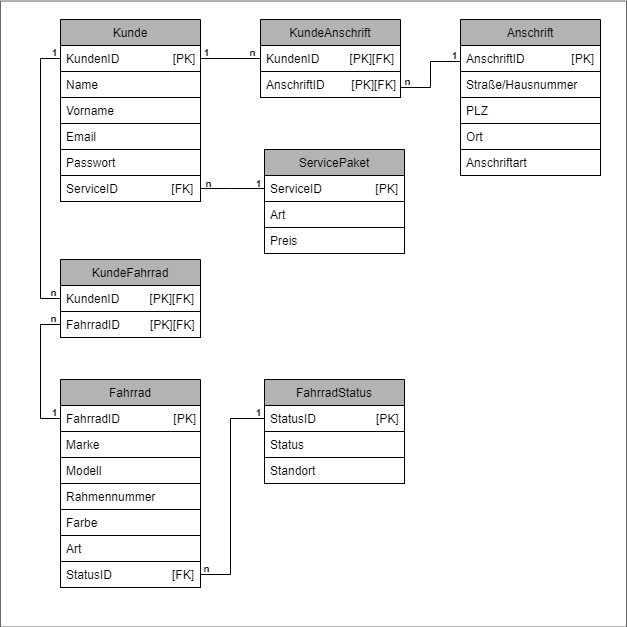

The diagram above was exported from draw.io. Its source (the exported page's mxGraphModel, read from the mxfile embedded in the PNG):
<mxGraphModel dx="1422" dy="794" grid="1" gridSize="10" guides="1" tooltips="1" connect="1" arrows="1" fold="1" page="1" pageScale="1" pageWidth="827" pageHeight="1169" math="0" shadow="0">
  <root>
    <mxCell id="0" />
    <mxCell id="1" parent="0" />
    <mxCell id="44" value="" style="whiteSpace=wrap;html=1;aspect=fixed;rounded=0;startSize=26;strokeColor=#666666;fillColor=none;fontColor=#000000;" parent="1" vertex="1">
      <mxGeometry x="10" y="61.5" width="626" height="626" as="geometry" />
    </mxCell>
    <mxCell id="3" value="Kunde" style="swimlane;fontStyle=0;childLayout=stackLayout;horizontal=1;startSize=26;horizontalStack=0;resizeParent=1;resizeParentMax=0;resizeLast=0;collapsible=1;marginBottom=0;rounded=0;arcSize=15;strokeColor=#000000;fontColor=#000000;labelBackgroundColor=none;fillColor=#B3B3B3;" parent="1" vertex="1">
      <mxGeometry x="70" y="80" width="140" height="156" as="geometry">
        <mxRectangle x="330" y="350" width="70" height="26" as="alternateBounds" />
      </mxGeometry>
    </mxCell>
    <mxCell id="4" value="KundenID                [PK]" style="text;align=left;verticalAlign=top;spacingLeft=4;spacingRight=4;overflow=hidden;rotatable=0;points=[[0,0.5],[1,0.5]];portConstraint=eastwest;strokeColor=#000000;fontColor=#000000;" parent="3" vertex="1">
      <mxGeometry y="26" width="140" height="26" as="geometry" />
    </mxCell>
    <mxCell id="5" value="Name" style="text;align=left;verticalAlign=top;spacingLeft=4;spacingRight=4;overflow=hidden;rotatable=0;points=[[0,0.5],[1,0.5]];portConstraint=eastwest;strokeColor=#000000;fontColor=#000000;" parent="3" vertex="1">
      <mxGeometry y="52" width="140" height="26" as="geometry" />
    </mxCell>
    <mxCell id="6" value="Vorname" style="text;align=left;verticalAlign=top;spacingLeft=4;spacingRight=4;overflow=hidden;rotatable=0;points=[[0,0.5],[1,0.5]];portConstraint=eastwest;strokeColor=#000000;fontColor=#000000;" parent="3" vertex="1">
      <mxGeometry y="78" width="140" height="26" as="geometry" />
    </mxCell>
    <mxCell id="7" value="Email" style="text;align=left;verticalAlign=top;spacingLeft=4;spacingRight=4;overflow=hidden;rotatable=0;points=[[0,0.5],[1,0.5]];portConstraint=eastwest;strokeColor=#000000;fontColor=#000000;" parent="3" vertex="1">
      <mxGeometry y="104" width="140" height="26" as="geometry" />
    </mxCell>
    <mxCell id="9" value="Passwort" style="text;align=left;verticalAlign=top;spacingLeft=4;spacingRight=4;overflow=hidden;rotatable=0;points=[[0,0.5],[1,0.5]];portConstraint=eastwest;strokeColor=#000000;fontColor=#000000;" parent="3" vertex="1">
      <mxGeometry y="130" width="140" height="26" as="geometry" />
    </mxCell>
    <mxCell id="10" value="ServicePaket" style="swimlane;fontStyle=0;childLayout=stackLayout;horizontal=1;startSize=26;horizontalStack=0;resizeParent=1;resizeParentMax=0;resizeLast=0;collapsible=1;marginBottom=0;rounded=0;strokeColor=#000000;fontColor=#000000;fillColor=#B3B3B3;" parent="1" vertex="1">
      <mxGeometry x="274" y="210" width="140" height="104" as="geometry" />
    </mxCell>
    <mxCell id="11" value="ServiceID                [PK]" style="text;align=left;verticalAlign=top;spacingLeft=4;spacingRight=4;overflow=hidden;rotatable=0;points=[[0,0.5],[1,0.5]];portConstraint=eastwest;rounded=0;startSize=26;strokeColor=#000000;fontColor=#000000;" parent="10" vertex="1">
      <mxGeometry y="26" width="140" height="26" as="geometry" />
    </mxCell>
    <mxCell id="12" value="Art" style="text;align=left;verticalAlign=top;spacingLeft=4;spacingRight=4;overflow=hidden;rotatable=0;points=[[0,0.5],[1,0.5]];portConstraint=eastwest;rounded=0;startSize=26;strokeColor=#000000;fontColor=#000000;" parent="10" vertex="1">
      <mxGeometry y="52" width="140" height="26" as="geometry" />
    </mxCell>
    <mxCell id="13" value="Preis" style="text;align=left;verticalAlign=top;spacingLeft=4;spacingRight=4;overflow=hidden;rotatable=0;points=[[0,0.5],[1,0.5]];portConstraint=eastwest;rounded=0;startSize=26;strokeColor=#000000;fontColor=#000000;" parent="10" vertex="1">
      <mxGeometry y="78" width="140" height="26" as="geometry" />
    </mxCell>
    <mxCell id="15" value="Anschrift" style="swimlane;fontStyle=0;childLayout=stackLayout;horizontal=1;startSize=26;horizontalStack=0;resizeParent=1;resizeParentMax=0;resizeLast=0;collapsible=1;marginBottom=0;rounded=0;strokeColor=#000000;fontColor=#000000;fillColor=#B3B3B3;" parent="1" vertex="1">
      <mxGeometry x="470" y="80" width="140" height="156" as="geometry" />
    </mxCell>
    <mxCell id="16" value="AnschriftID              [PK]" style="text;align=left;verticalAlign=top;spacingLeft=4;spacingRight=4;overflow=hidden;rotatable=0;points=[[0,0.5],[1,0.5]];portConstraint=eastwest;rounded=0;startSize=26;strokeColor=#000000;fontColor=#000000;" parent="15" vertex="1">
      <mxGeometry y="26" width="140" height="26" as="geometry" />
    </mxCell>
    <mxCell id="17" value="Straße/Hausnummer" style="text;align=left;verticalAlign=top;spacingLeft=4;spacingRight=4;overflow=hidden;rotatable=0;points=[[0,0.5],[1,0.5]];portConstraint=eastwest;rounded=0;startSize=26;strokeColor=#000000;fontColor=#000000;" parent="15" vertex="1">
      <mxGeometry y="52" width="140" height="26" as="geometry" />
    </mxCell>
    <mxCell id="18" value="PLZ" style="text;align=left;verticalAlign=top;spacingLeft=4;spacingRight=4;overflow=hidden;rotatable=0;points=[[0,0.5],[1,0.5]];portConstraint=eastwest;rounded=0;startSize=26;strokeColor=#000000;fontColor=#000000;" parent="15" vertex="1">
      <mxGeometry y="78" width="140" height="26" as="geometry" />
    </mxCell>
    <mxCell id="19" value="Ort" style="text;align=left;verticalAlign=top;spacingLeft=4;spacingRight=4;overflow=hidden;rotatable=0;points=[[0,0.5],[1,0.5]];portConstraint=eastwest;rounded=0;startSize=26;strokeColor=#000000;fontColor=#000000;" parent="15" vertex="1">
      <mxGeometry y="104" width="140" height="26" as="geometry" />
    </mxCell>
    <mxCell id="20" value="Anschriftart" style="text;align=left;verticalAlign=top;spacingLeft=4;spacingRight=4;overflow=hidden;rotatable=0;points=[[0,0.5],[1,0.5]];portConstraint=eastwest;rounded=0;startSize=26;strokeColor=#000000;fontColor=#000000;" parent="15" vertex="1">
      <mxGeometry y="130" width="140" height="26" as="geometry" />
    </mxCell>
    <mxCell id="21" value="Fahrrad" style="swimlane;fontStyle=0;childLayout=stackLayout;horizontal=1;startSize=26;horizontalStack=0;resizeParent=1;resizeParentMax=0;resizeLast=0;collapsible=1;marginBottom=0;rounded=0;strokeColor=#000000;fontColor=#000000;fillColor=#B3B3B3;" parent="1" vertex="1">
      <mxGeometry x="70" y="440" width="140" height="208" as="geometry" />
    </mxCell>
    <mxCell id="22" value="FahrradID                [PK]" style="text;align=left;verticalAlign=top;spacingLeft=4;spacingRight=4;overflow=hidden;rotatable=0;points=[[0,0.5],[1,0.5]];portConstraint=eastwest;rounded=0;startSize=26;strokeColor=#000000;fontColor=#000000;" parent="21" vertex="1">
      <mxGeometry y="26" width="140" height="26" as="geometry" />
    </mxCell>
    <mxCell id="23" value="Marke" style="text;align=left;verticalAlign=top;spacingLeft=4;spacingRight=4;overflow=hidden;rotatable=0;points=[[0,0.5],[1,0.5]];portConstraint=eastwest;rounded=0;startSize=26;strokeColor=#000000;fontColor=#000000;" parent="21" vertex="1">
      <mxGeometry y="52" width="140" height="26" as="geometry" />
    </mxCell>
    <mxCell id="24" value="Modell" style="text;align=left;verticalAlign=top;spacingLeft=4;spacingRight=4;overflow=hidden;rotatable=0;points=[[0,0.5],[1,0.5]];portConstraint=eastwest;rounded=0;startSize=26;strokeColor=#000000;fontColor=#000000;" parent="21" vertex="1">
      <mxGeometry y="78" width="140" height="26" as="geometry" />
    </mxCell>
    <mxCell id="25" value="Rahmennummer" style="text;align=left;verticalAlign=top;spacingLeft=4;spacingRight=4;overflow=hidden;rotatable=0;points=[[0,0.5],[1,0.5]];portConstraint=eastwest;rounded=0;startSize=26;strokeColor=#000000;fontColor=#000000;" parent="21" vertex="1">
      <mxGeometry y="104" width="140" height="26" as="geometry" />
    </mxCell>
    <mxCell id="26" value="Farbe" style="text;align=left;verticalAlign=top;spacingLeft=4;spacingRight=4;overflow=hidden;rotatable=0;points=[[0,0.5],[1,0.5]];portConstraint=eastwest;rounded=0;startSize=26;strokeColor=#000000;fontColor=#000000;" parent="21" vertex="1">
      <mxGeometry y="130" width="140" height="26" as="geometry" />
    </mxCell>
    <mxCell id="27" value="Art" style="text;align=left;verticalAlign=top;spacingLeft=4;spacingRight=4;overflow=hidden;rotatable=0;points=[[0,0.5],[1,0.5]];portConstraint=eastwest;rounded=0;startSize=26;strokeColor=#000000;fontColor=#000000;" parent="21" vertex="1">
      <mxGeometry y="156" width="140" height="26" as="geometry" />
    </mxCell>
    <mxCell id="28" value="StatusID                  [FK]" style="text;align=left;verticalAlign=top;spacingLeft=4;spacingRight=4;overflow=hidden;rotatable=0;points=[[0,0.5],[1,0.5]];portConstraint=eastwest;rounded=0;startSize=26;strokeColor=#000000;fontColor=#000000;" parent="21" vertex="1">
      <mxGeometry y="182" width="140" height="26" as="geometry" />
    </mxCell>
    <mxCell id="29" value="KundeAnschrift" style="swimlane;fontStyle=0;childLayout=stackLayout;horizontal=1;startSize=26;horizontalStack=0;resizeParent=1;resizeParentMax=0;resizeLast=0;collapsible=1;marginBottom=0;rounded=0;strokeColor=#000000;fontColor=#000000;fillColor=#B3B3B3;" parent="1" vertex="1">
      <mxGeometry x="270" y="80" width="140" height="78" as="geometry" />
    </mxCell>
    <mxCell id="30" value="KundenID         [PK][FK]" style="text;align=left;verticalAlign=top;spacingLeft=4;spacingRight=4;overflow=hidden;rotatable=0;points=[[0,0.5],[1,0.5]];portConstraint=eastwest;rounded=0;startSize=26;strokeColor=#000000;fontColor=#000000;" parent="29" vertex="1">
      <mxGeometry y="26" width="140" height="26" as="geometry" />
    </mxCell>
    <mxCell id="31" value="AnschriftID        [PK][FK]" style="text;align=left;verticalAlign=top;spacingLeft=4;spacingRight=4;overflow=hidden;rotatable=0;points=[[0,0.5],[1,0.5]];portConstraint=eastwest;rounded=0;startSize=26;strokeColor=#000000;fontColor=#000000;" parent="29" vertex="1">
      <mxGeometry y="52" width="140" height="26" as="geometry" />
    </mxCell>
    <mxCell id="35" value="KundeFahrrad" style="swimlane;fontStyle=0;childLayout=stackLayout;horizontal=1;startSize=26;horizontalStack=0;resizeParent=1;resizeParentMax=0;resizeLast=0;collapsible=1;marginBottom=0;rounded=0;strokeColor=#000000;fontColor=#000000;fillColor=#B3B3B3;" parent="1" vertex="1">
      <mxGeometry x="70" y="320" width="140" height="78" as="geometry" />
    </mxCell>
    <mxCell id="36" value="KundenID         [PK][FK]" style="text;align=left;verticalAlign=top;spacingLeft=4;spacingRight=4;overflow=hidden;rotatable=0;points=[[0,0.5],[1,0.5]];portConstraint=eastwest;rounded=0;startSize=26;strokeColor=#000000;fontColor=#000000;" parent="35" vertex="1">
      <mxGeometry y="26" width="140" height="26" as="geometry" />
    </mxCell>
    <mxCell id="38" value="FahrradID         [PK][FK]" style="text;align=left;verticalAlign=top;spacingLeft=4;spacingRight=4;overflow=hidden;rotatable=0;points=[[0,0.5],[1,0.5]];portConstraint=eastwest;rounded=0;startSize=26;strokeColor=#000000;fontColor=#000000;" parent="35" vertex="1">
      <mxGeometry y="52" width="140" height="26" as="geometry" />
    </mxCell>
    <mxCell id="39" value="" style="endArrow=none;html=1;startSize=26;exitX=0;exitY=0.5;exitDx=0;exitDy=0;entryX=0;entryY=0.5;entryDx=0;entryDy=0;rounded=0;strokeColor=#000000;fontColor=#000000;" parent="1" source="4" target="36" edge="1">
      <mxGeometry width="50" height="50" relative="1" as="geometry">
        <mxPoint x="380" y="330" as="sourcePoint" />
        <mxPoint x="430" y="280" as="targetPoint" />
        <Array as="points">
          <mxPoint x="50" y="119" />
          <mxPoint x="50" y="359" />
        </Array>
      </mxGeometry>
    </mxCell>
    <mxCell id="40" value="" style="endArrow=none;html=1;startSize=26;exitX=1;exitY=0.5;exitDx=0;exitDy=0;entryX=0;entryY=0.5;entryDx=0;entryDy=0;rounded=0;strokeColor=#000000;fontColor=#000000;" parent="1" source="4" target="30" edge="1">
      <mxGeometry width="50" height="50" relative="1" as="geometry">
        <mxPoint x="380" y="330" as="sourcePoint" />
        <mxPoint x="430" y="280" as="targetPoint" />
      </mxGeometry>
    </mxCell>
    <mxCell id="41" value="" style="endArrow=none;html=1;startSize=26;exitX=0;exitY=0.5;exitDx=0;exitDy=0;entryX=0;entryY=0.5;entryDx=0;entryDy=0;rounded=0;strokeColor=#000000;fontColor=#000000;" parent="1" source="38" target="22" edge="1">
      <mxGeometry width="50" height="50" relative="1" as="geometry">
        <mxPoint x="220" y="129" as="sourcePoint" />
        <mxPoint x="280" y="129" as="targetPoint" />
        <Array as="points">
          <mxPoint x="50" y="385" />
          <mxPoint x="50" y="479" />
        </Array>
      </mxGeometry>
    </mxCell>
    <mxCell id="42" value="" style="endArrow=none;html=1;rounded=0;startSize=26;entryX=0;entryY=0.5;entryDx=0;entryDy=0;exitX=1;exitY=0.5;exitDx=0;exitDy=0;strokeColor=#000000;fontColor=#000000;" parent="1" edge="1">
      <mxGeometry width="50" height="50" relative="1" as="geometry">
        <mxPoint x="410" y="148" as="sourcePoint" />
        <mxPoint x="470" y="122" as="targetPoint" />
        <Array as="points">
          <mxPoint x="440" y="148" />
          <mxPoint x="440" y="122" />
        </Array>
      </mxGeometry>
    </mxCell>
    <mxCell id="43" value="" style="endArrow=none;html=1;rounded=0;startSize=26;entryX=0;entryY=0.5;entryDx=0;entryDy=0;exitX=1;exitY=0.5;exitDx=0;exitDy=0;strokeColor=#000000;fontColor=#000000;" parent="1" source="8" target="11" edge="1">
      <mxGeometry width="50" height="50" relative="1" as="geometry">
        <mxPoint x="210" y="262" as="sourcePoint" />
        <mxPoint x="270" y="236" as="targetPoint" />
        <Array as="points">
          <mxPoint x="240" y="249" />
        </Array>
      </mxGeometry>
    </mxCell>
    <mxCell id="45" value="FahrradStatus" style="swimlane;fontStyle=0;childLayout=stackLayout;horizontal=1;startSize=26;horizontalStack=0;resizeParent=1;resizeParentMax=0;resizeLast=0;collapsible=1;marginBottom=0;rounded=0;strokeColor=#000000;fontColor=#000000;fillColor=#B3B3B3;" parent="1" vertex="1">
      <mxGeometry x="274" y="440" width="140" height="104" as="geometry" />
    </mxCell>
    <mxCell id="46" value="StatusID                  [PK]" style="text;align=left;verticalAlign=top;spacingLeft=4;spacingRight=4;overflow=hidden;rotatable=0;points=[[0,0.5],[1,0.5]];portConstraint=eastwest;rounded=0;startSize=26;strokeColor=#000000;fontColor=#000000;" parent="45" vertex="1">
      <mxGeometry y="26" width="140" height="26" as="geometry" />
    </mxCell>
    <mxCell id="47" value="Status" style="text;align=left;verticalAlign=top;spacingLeft=4;spacingRight=4;overflow=hidden;rotatable=0;points=[[0,0.5],[1,0.5]];portConstraint=eastwest;rounded=0;startSize=26;strokeColor=#000000;fontColor=#000000;" parent="45" vertex="1">
      <mxGeometry y="52" width="140" height="26" as="geometry" />
    </mxCell>
    <mxCell id="48" value="Standort" style="text;align=left;verticalAlign=top;spacingLeft=4;spacingRight=4;overflow=hidden;rotatable=0;points=[[0,0.5],[1,0.5]];portConstraint=eastwest;rounded=0;startSize=26;strokeColor=#000000;fontColor=#000000;" parent="45" vertex="1">
      <mxGeometry y="78" width="140" height="26" as="geometry" />
    </mxCell>
    <mxCell id="53" value="" style="endArrow=none;html=1;entryX=0;entryY=0.5;entryDx=0;entryDy=0;exitX=1;exitY=0.5;exitDx=0;exitDy=0;strokeColor=#000000;rounded=0;" parent="1" source="28" target="46" edge="1">
      <mxGeometry width="50" height="50" relative="1" as="geometry">
        <mxPoint x="670" y="430" as="sourcePoint" />
        <mxPoint x="720" y="380" as="targetPoint" />
        <Array as="points">
          <mxPoint x="240" y="635" />
          <mxPoint x="240" y="479" />
        </Array>
      </mxGeometry>
    </mxCell>
    <mxCell id="54" value="&lt;font style=&quot;font-size: 10px&quot;&gt;1&lt;/font&gt;" style="text;strokeColor=none;fillColor=none;html=1;fontSize=24;fontStyle=1;verticalAlign=middle;align=center;fontColor=#000000;" parent="1" vertex="1">
      <mxGeometry x="454" y="97" width="20" height="30" as="geometry" />
    </mxCell>
    <mxCell id="55" value="&lt;font style=&quot;font-size: 10px&quot;&gt;n&lt;/font&gt;" style="text;strokeColor=none;fillColor=none;html=1;fontSize=24;fontStyle=1;verticalAlign=middle;align=center;fontColor=#000000;" parent="1" vertex="1">
      <mxGeometry x="407" y="124" width="19" height="27" as="geometry" />
    </mxCell>
    <mxCell id="56" value="&lt;font style=&quot;font-size: 10px&quot;&gt;n&lt;/font&gt;" style="text;strokeColor=none;fillColor=none;html=1;fontSize=24;fontStyle=1;verticalAlign=middle;align=center;fontColor=#000000;" parent="1" vertex="1">
      <mxGeometry x="252" y="95" width="19" height="27" as="geometry" />
    </mxCell>
    <mxCell id="57" value="&lt;font style=&quot;font-size: 10px&quot;&gt;1&lt;/font&gt;" style="text;strokeColor=none;fillColor=none;html=1;fontSize=24;fontStyle=1;verticalAlign=middle;align=center;fontColor=#000000;" parent="1" vertex="1">
      <mxGeometry x="206" y="94" width="20" height="30" as="geometry" />
    </mxCell>
    <mxCell id="58" value="&lt;font style=&quot;font-size: 10px&quot;&gt;n&lt;/font&gt;" style="text;strokeColor=none;fillColor=none;html=1;fontSize=24;fontStyle=1;verticalAlign=middle;align=center;fontColor=#000000;" parent="1" vertex="1">
      <mxGeometry x="208" y="226" width="19" height="27" as="geometry" />
    </mxCell>
    <mxCell id="59" value="&lt;font style=&quot;font-size: 10px&quot;&gt;1&lt;/font&gt;" style="text;strokeColor=none;fillColor=none;html=1;fontSize=24;fontStyle=1;verticalAlign=middle;align=center;fontColor=#000000;" parent="1" vertex="1">
      <mxGeometry x="258" y="224.5" width="20" height="30" as="geometry" />
    </mxCell>
    <mxCell id="60" value="&lt;font style=&quot;font-size: 10px&quot;&gt;1&lt;/font&gt;" style="text;strokeColor=none;fillColor=none;html=1;fontSize=24;fontStyle=1;verticalAlign=middle;align=center;fontColor=#000000;" parent="1" vertex="1">
      <mxGeometry x="54" y="94" width="20" height="30" as="geometry" />
    </mxCell>
    <mxCell id="61" value="&lt;font style=&quot;font-size: 10px&quot;&gt;n&lt;/font&gt;" style="text;strokeColor=none;fillColor=none;html=1;fontSize=24;fontStyle=1;verticalAlign=middle;align=center;fontColor=#000000;" parent="1" vertex="1">
      <mxGeometry x="53" y="335" width="19" height="27" as="geometry" />
    </mxCell>
    <mxCell id="62" value="&lt;font style=&quot;font-size: 10px&quot;&gt;n&lt;/font&gt;" style="text;strokeColor=none;fillColor=none;html=1;fontSize=24;fontStyle=1;verticalAlign=middle;align=center;fontColor=#000000;" parent="1" vertex="1">
      <mxGeometry x="53" y="361" width="19" height="27" as="geometry" />
    </mxCell>
    <mxCell id="63" value="&lt;font style=&quot;font-size: 10px&quot;&gt;1&lt;/font&gt;" style="text;strokeColor=none;fillColor=none;html=1;fontSize=24;fontStyle=1;verticalAlign=middle;align=center;fontColor=#000000;" parent="1" vertex="1">
      <mxGeometry x="54" y="454" width="20" height="30" as="geometry" />
    </mxCell>
    <mxCell id="64" value="&lt;font style=&quot;font-size: 10px&quot;&gt;1&lt;/font&gt;" style="text;strokeColor=none;fillColor=none;html=1;fontSize=24;fontStyle=1;verticalAlign=middle;align=center;fontColor=#000000;" parent="1" vertex="1">
      <mxGeometry x="258" y="454" width="20" height="30" as="geometry" />
    </mxCell>
    <mxCell id="65" value="&lt;font style=&quot;font-size: 10px&quot;&gt;n&lt;/font&gt;" style="text;strokeColor=none;fillColor=none;html=1;fontSize=24;fontStyle=1;verticalAlign=middle;align=center;fontColor=#000000;" parent="1" vertex="1">
      <mxGeometry x="206" y="611" width="19" height="27" as="geometry" />
    </mxCell>
    <mxCell id="8" value="ServiceID                [FK]" style="text;align=left;verticalAlign=top;spacingLeft=4;spacingRight=4;overflow=hidden;rotatable=0;points=[[0,0.5],[1,0.5]];portConstraint=eastwest;strokeColor=#000000;fontColor=#000000;" parent="1" vertex="1">
      <mxGeometry x="70" y="236" width="140" height="26" as="geometry" />
    </mxCell>
  </root>
</mxGraphModel>